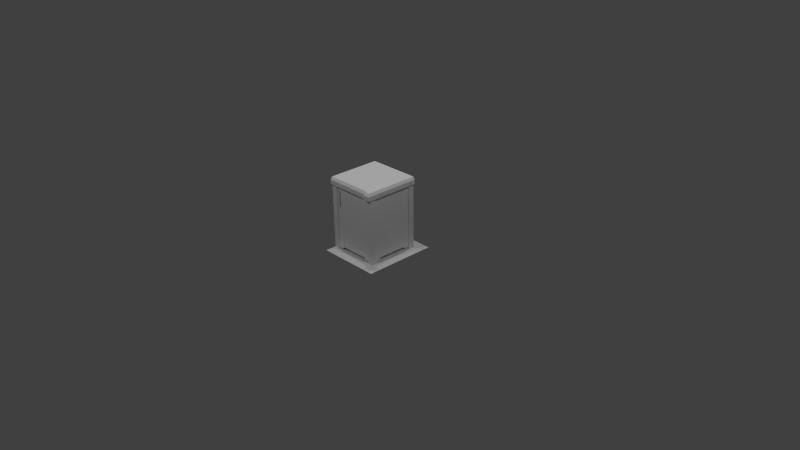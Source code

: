 # Source: encimeraEstrecha.blend  (saved by Blender 2.70.0; exported with 4.5.12 LTS)
import bpy
from mathutils import Matrix  # noqa: F401  (used for matrix-valued properties, if any)

bpy.ops.wm.read_factory_settings(use_empty=True)
scene = bpy.context.scene
scene.name = 'Scene'

# ---- collections
col_collection_1 = bpy.data.collections.new('Collection 1'); scene.collection.children.link(col_collection_1)

# ---- materials (node trees are filled in below, after node groups)
mat_diffuse_002 = bpy.data.materials.new('DIFFUSE.002')
mat_diffuse_002.alpha_threshold = 0.0
mat_diffuse_002.use_transparent_shadow = False
mat_diffuse_002.specular_color = (0.1, 0.1, 0.1)
mat_diffuse_002.roughness = 0.5
mat_diffuse_002.line_color = (0.0, 0.0, 0.0, 1.0)
mat_diffuse_001 = bpy.data.materials.new('DIFFUSE.001')
mat_diffuse_001.alpha_threshold = 0.0
mat_diffuse_001.use_transparent_shadow = False
mat_diffuse_001.specular_color = (0.1, 0.1, 0.1)
mat_diffuse_001.roughness = 0.5
mat_diffuse_001.line_color = (0.0, 0.0, 0.0, 1.0)
mat_diffuse = bpy.data.materials.new('DIFFUSE')
mat_diffuse.alpha_threshold = 0.0
mat_diffuse.use_transparent_shadow = False
mat_diffuse.specular_color = (0.1, 0.1, 0.1)
mat_diffuse.roughness = 0.5
mat_diffuse.line_color = (0.0, 0.0, 0.0, 1.0)

# ---- material node trees

# ---- world
world_world = bpy.data.worlds.new('World'); scene.world = world_world
world_world.color = (0.05088, 0.05088, 0.05088)
world_world.use_sun_shadow = False
world_world.sun_shadow_jitter_overblur = 0.0
world_world.cycles.sampling_method = 'NONE'
world_world.cycles.sample_map_resolution = 256
world_world.light_settings.ao_factor = 1.75

# ---- cameras
cam_camera = bpy.data.cameras.new('Camera')
cam_camera.clip_end = 100.0
cam_camera.lens = 35.0
cam_camera.sensor_width = 32.0
cam_camera.sensor_height = 18.0
cam_camera.ortho_scale = 7.314
cam_camera.dof.focus_distance = 0.0
cam_camera.dof.aperture_fstop = 128.0

# ---- lights
light_lamp_003 = bpy.data.lights.new('Lamp.003', 'POINT')
light_lamp_003.transmission_factor = 0.0
light_lamp_003.cutoff_distance = 30.0
light_lamp_003.energy = 100.0
light_lamp_003.shadow_buffer_clip_start = 1.001
light_lamp_003.shadow_soft_size = 0.1
light_lamp_003.shadow_maximum_resolution = 0.006
light_lamp_003.use_absolute_resolution = True
light_lamp_003.cycles.use_multiple_importance_sampling = False
light_lamp_002 = bpy.data.lights.new('Lamp.002', 'POINT')
light_lamp_002.transmission_factor = 0.0
light_lamp_002.cutoff_distance = 30.0
light_lamp_002.energy = 100.0
light_lamp_002.shadow_buffer_clip_start = 1.001
light_lamp_002.shadow_soft_size = 0.1
light_lamp_002.shadow_maximum_resolution = 0.006
light_lamp_002.use_absolute_resolution = True
light_lamp_002.cycles.use_multiple_importance_sampling = False
light_lamp_001 = bpy.data.lights.new('Lamp.001', 'POINT')
light_lamp_001.transmission_factor = 0.0
light_lamp_001.cutoff_distance = 30.0
light_lamp_001.energy = 100.0
light_lamp_001.shadow_buffer_clip_start = 1.001
light_lamp_001.shadow_soft_size = 0.1
light_lamp_001.shadow_maximum_resolution = 0.006
light_lamp_001.use_absolute_resolution = True
light_lamp_001.cycles.use_multiple_importance_sampling = False
light_lamp = bpy.data.lights.new('Lamp', 'POINT')
light_lamp.transmission_factor = 0.0
light_lamp.cutoff_distance = 30.0
light_lamp.energy = 100.0
light_lamp.shadow_buffer_clip_start = 1.001
light_lamp.shadow_soft_size = 0.1
light_lamp.shadow_maximum_resolution = 0.006
light_lamp.use_absolute_resolution = True
light_lamp.cycles.use_multiple_importance_sampling = False

# ---- meshes
me_s4studio_mesh_2 = bpy.data.meshes.new('s4studio_mesh_2')
me_s4studio_mesh_2.from_pydata([(-0.3757, 0.6262, 0.005871), (-0.3757, 0.501, 0.005871), (-0.501, 0.6262, 0.005871), (0.3699, 0.501, 0.005871), (0.2466, -0.2466, 0.005871), (0.3699, -0.2466, 0.005871), (0.3699, -0.3738, 0.005871), (0.2466, -0.3738, 0.005871), (0.2466, 0.501, 0.005871), (0.3699, 0.6262, 0.005871), (-0.3757, -0.2466, 0.005871), (-0.3757, -0.3738, 0.005871), (0.2466, 0.6262, 0.005871), (-0.501, 0.501, 0.005871), (-0.501, -0.3738, 0.005871), (-0.501, -0.2466, 0.005871)], [], [(3, 9, 12), (3, 12, 8), (3, 8, 4), (3, 4, 5), (6, 5, 4), (6, 4, 7), (11, 7, 4), (0, 8, 12), (0, 1, 8), (10, 8, 1), (10, 4, 8), (11, 4, 10), (11, 10, 15), (11, 15, 14), (1, 0, 2), (1, 2, 13), (1, 13, 15), (1, 15, 10)])
me_s4studio_mesh_2.polygons.foreach_set('use_smooth', [True] * 18)
_uv = me_s4studio_mesh_2.uv_layers.new(name='uv_0')
_uv.uv.foreach_set('vector', [0.5709, 0.9312, 0.5709, 0.9728, 0.5364, 0.9728, 0.5709, 0.9312, 0.5364, 0.9728, 0.5364, 0.9312, 0.5709, 0.9312, 0.5364, 0.9312, 0.5364, 0.8638, 0.5709, 0.9312, 0.5364, 0.8638, 0.5709, 0.8638, 0.5709, 0.8138, 0.5709, 0.8638, 0.5364, 0.8638, 0.5709, 0.8138, 0.5364, 0.8638, 0.5364, 0.8138, 0.4891, 0.8138, 0.5364, 0.8138, 0.5364, 0.8638, 0.4891, 0.9728, 0.5364, 0.9312, 0.5364, 0.9728, 0.4891, 0.9728, 0.4891, 0.9312, 0.5364, 0.9312, 0.4891, 0.8638, 0.5364, 0.9312, 0.4891, 0.9312, 0.4891, 0.8638, 0.5364, 0.8638, 0.5364, 0.9312, 0.4891, 0.8138, 0.5364, 0.8638, 0.4891, 0.8638, 0.4891, 0.8138, 0.4891, 0.8638, 0.4851, 0.8638, 0.4891, 0.8138, 0.4851, 0.8638, 0.4851, 0.8138, 0.4891, 0.9312, 0.4891, 0.9728, 0.4851, 0.9728, 0.4891, 0.9312, 0.4851, 0.9728, 0.4851, 0.9312, 0.4891, 0.9312, 0.4851, 0.9312, 0.4851, 0.8638, 0.4891, 0.9312, 0.4851, 0.8638, 0.4891, 0.8638])
me_s4studio_mesh_2.materials.append(mat_diffuse_002)
me_s4studio_mesh_2.use_remesh_preserve_volume = False
me_s4studio_mesh_2.use_remesh_preserve_attributes = False
me_s4studio_mesh_2.use_mirror_vertex_groups = False
me_s4studio_mesh_2.update()
me_s4studio_mesh_1 = bpy.data.meshes.new('s4studio_mesh_1')
me_s4studio_mesh_1.from_pydata([(0.2218, 0.5, 1.0), (0.2218, -0.2457, 1.0), (0.1512, -0.2696, 0.9644), (0.2457, 0.5, 0.9644), (0.2457, 0.5, 0.9644), (0.2218, -0.2457, 1.0), (0.1661, -0.2457, 1.0), (0.2457, 0.5, 0.9045), (0.2457, -0.2696, 0.9644), (0.2218, 0.5, 1.0), (0.2457, -0.2696, 0.9644), (0.2457, -0.2696, 0.9045), (0.1323, -0.2457, 0.9644), (0.1661, -0.2457, 1.0), (0.1473, -0.2218, 1.0), (0.1512, -0.2696, 0.9644), (0.1323, -0.2457, 0.9045), (0.1512, -0.2696, 0.9045), (0.1323, -0.2457, 0.9045), (0.1411, -0.222, 0.9045), (0.1512, -0.2696, 0.9045), (0.1323, -0.2457, 0.9644), (0.1323, -0.2457, 0.9045), (0.1323, -0.2457, 0.9045), (0.1323, -0.2457, 0.9644), (-0.5, -0.2457, 0.9644), (0.1473, -0.2218, 1.0), (-0.5, -0.2457, 0.9045), (-0.5, -0.2218, 1.0), (0.1323, -0.2457, 0.9644), (-0.5, -0.2218, 1.0), (0.1473, -0.2218, 1.0), (0.1512, -0.2696, 0.9045), (-0.5, 0.5, 1.0), (0.222, -0.222, 0.9045), (0.1411, -0.2022, 0.9045), (0.2457, -0.2696, 0.9045), (0.2457, 0.5, 0.9045), (0.222, -0.222, 0.9045), (0.2022, -0.1411, 0.9045), (0.1411, -0.222, 0.9045), (-0.5, -0.222, 0.9045), (-0.5, -0.2457, 0.9045), (-0.419, -0.2022, 0.9045), (-0.419, -0.222, 0.9045), (0.1512, -0.2696, 0.9644), (0.2457, -0.2696, 0.9045), (0.2457, -0.2696, 0.9644), (-0.5, -0.2457, 0.9644), (0.2218, 0.5, 1.0), (0.2457, 0.5, 0.9644), (0.222, 0.5, 0.9045), (0.1512, -0.2696, 0.9045), (-0.5, -0.2457, 0.9644), (-0.5, 0.5, 1.0), (-0.5, -0.2457, 0.9045), (-0.5, 0.5, 0.9045), (-0.5, -0.222, 0.9045), (0.1661, -0.2457, 1.0), (-0.5, -0.2218, 1.0), (0.1512, -0.2696, 0.9644), (0.2457, -0.2696, 0.9644), (-0.5, 0.5, 1.0), (0.2218, -0.2457, 1.0), (-0.5, 0.5, 0.9045), (0.2457, 0.5, 0.9045), (0.2022, 0.419, 0.9045), (0.222, 0.5, 0.9045), (0.222, 0.419, 0.9045), (0.2457, -0.2696, 0.9045), (0.222, -0.1411, 0.9045)], [], [(19, 20, 23), (6, 5, 31), (5, 33, 31), (33, 28, 31), (33, 5, 9), (11, 7, 4), (11, 4, 8), (1, 10, 3), (1, 3, 0), (12, 2, 13), (12, 13, 14), (16, 17, 15), (16, 15, 21), (27, 22, 24), (27, 24, 25), (29, 26, 30), (29, 30, 48), (40, 34, 36), (40, 36, 32), (43, 35, 40), (43, 40, 44), (44, 40, 18), (44, 18, 42), (42, 41, 44), (46, 47, 45), (46, 45, 52), (57, 55, 53), (57, 53, 59), (59, 56, 57), (59, 54, 56), (63, 58, 60), (63, 60, 61), (62, 51, 64), (62, 49, 51), (50, 51, 49), (50, 37, 51), (68, 67, 65), (70, 68, 65), (39, 68, 70), (39, 66, 68), (70, 65, 69), (69, 38, 70)])
me_s4studio_mesh_1.polygons.foreach_set('use_smooth', [True] * 42)
_uv = me_s4studio_mesh_1.uv_layers.new(name='uv_0')
_uv.uv.foreach_set('vector', [0.8701, 0.9109, 0.8742, 0.9236, 0.8679, 0.9236, 0.9353, 0.03822, 0.9485, 0.03822, 0.9305, 0.05017, 0.9485, 0.03822, 0.7689, 0.4087, 0.9305, 0.05017, 0.7689, 0.4087, 0.7689, 0.05017, 0.9305, 0.05017, 0.7689, 0.4087, 0.9485, 0.03822, 0.9485, 0.4087, 0.9748, 0.0263, 0.9748, 0.4087, 0.9601, 0.4087, 0.9748, 0.0263, 0.9601, 0.4087, 0.9601, 0.0263, 0.9485, 0.03822, 0.9601, 0.0263, 0.9601, 0.4087, 0.9485, 0.03822, 0.9601, 0.4087, 0.9485, 0.4087, 0.8679, 0.9532, 0.8742, 0.9532, 0.8781, 0.9738, 0.8679, 0.9532, 0.8781, 0.9738, 0.8716, 0.9738, 0.8679, 0.9236, 0.8742, 0.9236, 0.8742, 0.9532, 0.8679, 0.9236, 0.8742, 0.9532, 0.8679, 0.9532, 0.7084, 0.9236, 0.8679, 0.9236, 0.8679, 0.9532, 0.7084, 0.9236, 0.8679, 0.9532, 0.7084, 0.9532, 0.8679, 0.9532, 0.8716, 0.9738, 0.7084, 0.9738, 0.8679, 0.9532, 0.7084, 0.9738, 0.7084, 0.9532, 0.8701, 0.9109, 0.8921, 0.9109, 0.9061, 0.9236, 0.8701, 0.9109, 0.9061, 0.9236, 0.8742, 0.9236, 0.7289, 0.9009, 0.8701, 0.9009, 0.8701, 0.9109, 0.7289, 0.9009, 0.8701, 0.9109, 0.7289, 0.9109, 0.7289, 0.9109, 0.8701, 0.9109, 0.8679, 0.9236, 0.7289, 0.9109, 0.8679, 0.9236, 0.7084, 0.9236, 0.7084, 0.9236, 0.7084, 0.9109, 0.7289, 0.9109, 0.9061, 0.9236, 0.9064, 0.9532, 0.8742, 0.9532, 0.9061, 0.9236, 0.8742, 0.9532, 0.8742, 0.9236, 0.01424, 0.1131, 0.01424, 0.1012, 0.02922, 0.1012, 0.01424, 0.1131, 0.02922, 0.1012, 0.03813, 0.1131, 0.03813, 0.1131, 0.01424, 0.4512, 0.01424, 0.1131, 0.03813, 0.1131, 0.03813, 0.4512, 0.01424, 0.4512, 0.9001, 0.9738, 0.8781, 0.9738, 0.8742, 0.9532, 0.9001, 0.9738, 0.8742, 0.9532, 0.9064, 0.9532, 0.7689, 0.4087, 0.9486, 0.4585, 0.7689, 0.4585, 0.7689, 0.4087, 0.9485, 0.4087, 0.9486, 0.4585, 0.9552, 0.4285, 0.9486, 0.4585, 0.9485, 0.4087, 0.9552, 0.4285, 0.9552, 0.4585, 0.9486, 0.4585, 0.9812, 0.3703, 0.9812, 0.4087, 0.9748, 0.4087, 0.9812, 0.09053, 0.9812, 0.3703, 0.9748, 0.4087, 0.9862, 0.09053, 0.9812, 0.3703, 0.9812, 0.09053, 0.9862, 0.09053, 0.9862, 0.3703, 0.9812, 0.3703, 0.9812, 0.09053, 0.9748, 0.4087, 0.9748, 0.0263, 0.9748, 0.0263, 0.9812, 0.05008, 0.9812, 0.09053])
me_s4studio_mesh_1.materials.append(mat_diffuse_001)
me_s4studio_mesh_1.use_remesh_preserve_volume = False
me_s4studio_mesh_1.use_remesh_preserve_attributes = False
me_s4studio_mesh_1.use_mirror_vertex_groups = False
me_s4studio_mesh_1.update()
me_s4studio_mesh_0 = bpy.data.meshes.new('s4studio_mesh_0')
me_s4studio_mesh_0.from_pydata([(0.2022, 0.3595, 0.02139), (0.2022, 0.419, 0.9045), (0.2022, 0.3385, 0.05197), (0.2022, 0.419, 0.02139), (0.2022, -0.1411, 0.9045), (-0.5, -0.06055, 0.05197), (-0.3385, -0.06055, 0.05197), (-0.5, 0.3385, 0.05197), (-0.3385, -0.2114, 0.05197), (-0.3595, -0.2114, 0.02139), (-0.5, -0.08151, 0.02139), (-0.3595, -0.08151, 0.02139), (-0.5, -0.06055, 0.05197), (-0.3385, -0.06055, 0.05197), (-0.5, -0.1411, 0.02139), (-0.3595, -0.08151, 0.02139), (-0.5, -0.08151, 0.02139), (-0.3595, -0.2114, 0.02139), (-0.419, -0.1411, 0.02139), (-0.3595, -0.08151, 0.02139), (-0.419, -0.2114, 0.02139), (-0.419, -0.2114, 0.02139), (-0.419, -0.1411, -6.166e-09), (-0.419, -0.1411, 0.02139), (-0.419, -0.222, -9.704e-09), (-0.5, -0.1411, -6.166e-09), (-0.419, -0.1411, 0.02139), (-0.419, -0.1411, -6.166e-09), (-0.5, -0.1411, 0.02139), (-0.5, -0.222, -9.704e-09), (-0.419, -0.1411, -6.166e-09), (-0.419, -0.222, -9.704e-09), (-0.5, -0.1411, -6.166e-09), (-0.3385, 0.5, 0.05197), (-0.3385, 0.3385, 0.05197), (0.06055, 0.5, 0.05197), (0.06055, -0.2114, 0.05197), (-0.3385, -0.2114, 0.05197), (0.1411, -0.2114, 0.02139), (-0.3385, -0.06055, 0.05197), (0.1411, -0.222, -9.704e-09), (-0.5, 0.5, 2.186e-08), (-0.5, -0.08151, 0.02139), (-0.5, 0.419, 1.832e-08), (-0.5, 0.3595, 0.02139), (-0.5, 0.5, 0.9045), (-0.5, 0.3385, 0.05197), (-0.5, 0.419, 0.02139), (-0.5, -0.222, 0.9045), (-0.5, -0.1411, -6.166e-09), (-0.5, -0.1411, 0.02139), (-0.5, -0.06055, 0.05197), (-0.5, -0.222, -9.704e-09), (-0.3595, 0.5, 0.02139), (0.1411, 0.5, 2.186e-08), (-0.3385, 0.5, 0.05197), (-0.419, 0.5, 2.186e-08), (-0.5, 0.5, 0.9045), (-0.5, 0.5, 2.186e-08), (-0.419, 0.5, 0.02139), (-0.3736, -0.2003, 0.6855), (-0.3792, -0.2237, 0.68), (-0.3736, -0.2237, 0.6855), (0.06055, 0.5, 0.05197), (0.1411, 0.5, 0.02139), (0.222, 0.5, 2.186e-08), (0.08151, 0.5, 0.02139), (0.222, 0.5, 0.9045), (0.08151, -0.2114, 0.02139), (-0.419, -0.2114, 0.02139), (0.1411, -0.2114, 0.02139), (-0.3595, -0.2114, 0.02139), (0.06055, -0.2114, 0.05197), (0.1411, -0.2114, 0.1048), (-0.419, -0.2114, 0.02139), (-0.3792, -0.2397, 0.8535), (-0.3847, -0.2237, 0.6855), (-0.3902, -0.2286, 0.8535), (-0.3792, -0.2237, 0.68), (-0.3385, -0.2114, 0.05197), (-0.419, -0.222, -9.704e-09), (-0.419, -0.2114, 0.1048), (-0.419, -0.2114, 0.1048), (0.1411, -0.2114, 0.1048), (0.1411, -0.2022, 0.114), (0.1411, -0.2114, 0.1048), (-0.419, -0.2022, 0.114), (0.1411, -0.222, 0.9045), (0.1411, -0.2022, 0.9045), (-0.419, -0.2114, 0.1048), (0.1411, -0.2022, 0.114), (-0.419, -0.2022, 0.114), (0.1411, -0.222, -9.704e-09), (-0.419, -0.222, 0.9045), (-0.419, -0.2022, 0.9045), (0.222, -0.222, 0.9045), (0.1411, -0.222, 0.9045), (0.222, -0.222, -9.704e-09), (0.1411, -0.2022, 0.9045), (-0.419, -0.2022, 0.114), (0.1411, -0.2022, 0.114), (-0.419, -0.2022, 0.9045), (-0.5, -0.222, -9.704e-09), (-0.419, -0.222, 0.9045), (-0.5, -0.222, 0.9045), (-0.419, -0.222, -9.704e-09), (-0.3595, 0.3595, 0.02139), (-0.3385, 0.5, 0.05197), (-0.3385, 0.3385, 0.05197), (-0.3595, 0.5, 0.02139), (-0.5, 0.3385, 0.05197), (-0.3595, 0.3595, 0.02139), (-0.3385, 0.3385, 0.05197), (-0.5, 0.3595, 0.02139), (-0.5, 0.419, 0.02139), (-0.3595, 0.3595, 0.02139), (-0.5, 0.3595, 0.02139), (-0.419, 0.419, 0.02139), (-0.3595, 0.5, 0.02139), (-0.419, 0.419, 1.832e-08), (-0.419, 0.5, 0.02139), (-0.419, 0.5, 0.02139), (-0.419, 0.419, 0.02139), (-0.419, 0.5, 2.186e-08), (-0.419, 0.419, 0.02139), (-0.5, 0.419, 1.832e-08), (-0.419, 0.419, 1.832e-08), (-0.5, 0.419, 0.02139), (-0.419, 0.419, 1.832e-08), (-0.5, 0.5, 2.186e-08), (-0.419, 0.5, 2.186e-08), (-0.5, 0.419, 1.832e-08), (0.08151, 0.3595, 0.02139), (0.2022, 0.3385, 0.05197), (0.06055, 0.3385, 0.05197), (0.2022, 0.3595, 0.02139), (0.06055, 0.5, 0.05197), (0.08151, 0.3595, 0.02139), (0.06055, 0.3385, 0.05197), (0.08151, 0.5, 0.02139), (0.1411, 0.5, 0.02139), (0.08151, 0.3595, 0.02139), (0.08151, 0.5, 0.02139), (0.1411, 0.419, 0.02139), (0.2022, 0.3595, 0.02139), (0.1411, 0.419, 1.832e-08), (0.2022, 0.419, 0.02139), (0.2022, 0.419, 0.02139), (0.1411, 0.419, 0.02139), (0.222, 0.419, 1.832e-08), (0.1411, 0.419, 0.02139), (0.1411, 0.5, 2.186e-08), (0.1411, 0.419, 1.832e-08), (0.1411, 0.5, 0.02139), (0.1411, 0.419, 1.832e-08), (0.222, 0.5, 2.186e-08), (0.222, 0.419, 1.832e-08), (0.1411, 0.5, 2.186e-08), (0.2022, -0.06055, 0.05197), (0.08151, -0.08151, 0.02139), (0.06055, -0.06055, 0.05197), (0.2022, -0.08151, 0.02139), (0.06055, -0.2114, 0.05197), (0.08151, -0.08151, 0.02139), (0.08151, -0.2114, 0.02139), (0.06055, -0.06055, 0.05197), (0.08151, -0.2114, 0.02139), (0.08151, -0.08151, 0.02139), (0.1411, -0.2114, 0.02139), (0.2022, -0.1411, 0.02139), (0.222, -0.1411, -6.166e-09), (0.1411, -0.1411, -6.166e-09), (0.1411, -0.1411, -6.166e-09), (-0.3736, -0.2003, 0.7909), (-0.3792, -0.2003, 0.7965), (-0.3736, -0.2237, 0.7909), (-0.3736, -0.2237, 0.7909), (0.2022, -0.08151, 0.02139), (0.2022, -0.1411, 0.02139), (0.1411, -0.1411, 0.02139), (0.1411, -0.1411, 0.02139), (0.1411, -0.2114, 0.02139), (0.222, -0.222, -9.704e-09), (0.1411, -0.1411, -6.166e-09), (0.1411, -0.222, -9.704e-09), (0.06055, 0.3385, 0.05197), (0.1411, -0.222, -9.704e-09), (0.1411, -0.1411, 0.02139), (0.222, -0.1411, -6.166e-09), (0.06055, -0.06055, 0.05197), (0.2022, 0.3385, 0.05197), (0.2022, -0.1411, 0.9045), (0.222, 0.5, 0.9045), (0.222, 0.419, 0.9045), (0.222, -0.1411, 0.9045), (0.2022, -0.1411, 0.02139), (0.222, 0.419, 1.832e-08), (0.222, -0.1411, -6.166e-09), (0.222, 0.419, 0.9045), (0.2022, -0.06055, 0.05197), (0.222, 0.419, 1.832e-08), (0.2022, 0.419, 0.02139), (0.2022, 0.419, 0.9045), (0.2022, -0.08151, 0.02139), (0.2022, -0.1411, 0.02139), (0.222, 0.5, 2.186e-08), (0.222, -0.222, 0.9045), (0.222, -0.222, -9.704e-09), (0.222, -0.1411, 0.9045), (-0.3847, -0.2003, 0.7909), (-0.3847, -0.2237, 0.7909), (0.222, -0.1411, -6.166e-09), (0.2022, -0.06055, 0.05197), (-0.3792, -0.2003, 0.7854), (-0.3792, -0.2237, 0.7854), (-0.3792, -0.2237, 0.7854), (-0.3792, -0.2237, 0.7965), (-0.3847, -0.2003, 0.6855), (-0.3736, -0.2003, 0.6855), (-0.3792, -0.2003, 0.68), (-0.3792, -0.2237, 0.691), (-0.3902, -0.2286, 0.6442), (-0.3792, -0.2397, 0.6442), (-0.3736, -0.2003, 0.7909), (-0.3792, -0.2003, 0.7965), (-0.3847, -0.2003, 0.7909), (-0.3792, -0.2003, 0.7854), (-0.3792, -0.2237, 0.7965), (-0.3902, -0.2286, 0.8535), (-0.3792, -0.2175, 0.8535), (-0.3847, -0.2237, 0.7909), (-0.3902, -0.2286, 0.6442), (-0.3681, -0.2286, 0.8535), (-0.3792, -0.2397, 0.8535), (-0.3792, -0.2175, 0.6442), (-0.3681, -0.2286, 0.6442), (-0.3681, -0.2286, 0.6442), (-0.3792, -0.2397, 0.6442), (-0.3792, -0.2397, 0.6442), (-0.3792, -0.2175, 0.6442), (-0.3902, -0.2286, 0.6442), (-0.3681, -0.2286, 0.6442), (-0.3681, -0.2286, 0.8535), (-0.3792, -0.2175, 0.8535), (-0.3792, -0.2175, 0.6442), (-0.3681, -0.2286, 0.8535), (-0.3792, -0.2397, 0.8535), (-0.3902, -0.2286, 0.8535), (-0.3792, -0.2175, 0.8535), (-0.3736, -0.2237, 0.6855), (-0.3792, -0.2003, 0.691), (-0.3792, -0.2003, 0.68), (-0.3792, -0.2237, 0.691), (-0.3792, -0.2003, 0.691), (-0.3847, -0.2237, 0.6855), (-0.3847, -0.2003, 0.6855)], [], [(2, 0, 3), (2, 3, 1), (2, 1, 4), (2, 4, 212), (4, 204, 212), (204, 203, 212), (5, 7, 34), (5, 34, 39), (39, 34, 185), (39, 185, 189), (39, 189, 36), (39, 36, 37), (33, 185, 34), (33, 35, 185), (189, 185, 190), (189, 190, 199), (11, 6, 8), (11, 8, 9), (15, 10, 12), (15, 12, 13), (18, 14, 16), (18, 16, 19), (18, 19, 17), (18, 17, 20), (22, 23, 21), (22, 21, 24), (26, 27, 25), (26, 25, 28), (30, 31, 29), (30, 29, 32), (85, 38, 40), (85, 40, 87), (90, 85, 87), (90, 87, 88), (47, 41, 43), (45, 41, 47), (44, 45, 47), (46, 45, 44), (48, 45, 46), (48, 46, 51), (48, 51, 42), (48, 42, 50), (48, 50, 52), (50, 49, 52), (54, 64, 65), (65, 64, 67), (66, 67, 64), (67, 66, 63), (57, 67, 63), (57, 63, 55), (55, 53, 57), (57, 53, 59), (57, 59, 58), (58, 59, 56), (70, 72, 68), (70, 73, 72), (79, 72, 73), (79, 73, 82), (79, 82, 69), (79, 69, 71), (80, 74, 89), (93, 80, 89), (93, 89, 91), (93, 91, 94), (86, 81, 83), (86, 83, 84), (95, 96, 92), (95, 92, 97), (99, 100, 98), (99, 98, 101), (103, 104, 102), (103, 102, 105), (107, 108, 106), (107, 106, 109), (111, 112, 110), (111, 110, 113), (117, 116, 114), (117, 115, 116), (118, 115, 117), (118, 117, 120), (121, 122, 119), (121, 119, 123), (125, 126, 124), (125, 124, 127), (129, 130, 128), (129, 128, 131), (133, 134, 132), (133, 132, 135), (137, 138, 136), (137, 136, 139), (143, 142, 140), (143, 141, 142), (144, 141, 143), (144, 143, 146), (147, 148, 145), (147, 145, 149), (151, 152, 150), (151, 150, 153), (155, 156, 154), (155, 154, 157), (159, 160, 158), (159, 158, 161), (163, 164, 162), (163, 162, 165), (180, 168, 166), (180, 166, 167), (180, 167, 177), (180, 177, 178), (171, 179, 169), (171, 169, 170), (172, 186, 181), (172, 181, 187), (183, 188, 182), (183, 182, 184), (201, 196, 198), (201, 198, 202), (194, 197, 195), (194, 195, 191), (192, 193, 200), (192, 200, 205), (208, 206, 207), (208, 207, 211), (210, 209, 213), (210, 213, 214), (175, 173, 174), (175, 174, 216), (223, 176, 215), (223, 215, 226), (227, 224, 225), (227, 225, 230), (231, 228, 229), (231, 229, 234), (235, 232, 233), (235, 233, 237), (236, 238, 240), (236, 240, 239), (242, 241, 244), (242, 244, 243), (246, 245, 248), (246, 248, 247), (222, 75, 77), (222, 77, 221), (76, 217, 219), (76, 219, 78), (249, 218, 250), (249, 250, 220), (60, 62, 61), (60, 61, 251), (252, 253, 255), (252, 255, 254)])
me_s4studio_mesh_0.polygons.foreach_set('use_smooth', [True] * 150)
_uv = me_s4studio_mesh_0.uv_layers.new(name='uv_0')
_uv.uv.foreach_set('vector', [0.891, 0.5413, 0.8963, 0.5261, 0.9112, 0.5261, 0.891, 0.5413, 0.9112, 0.5261, 0.9112, 0.9676, 0.891, 0.5413, 0.9112, 0.9676, 0.7712, 0.9676, 0.891, 0.5413, 0.7712, 0.9676, 0.7913, 0.5413, 0.7712, 0.9676, 0.7712, 0.5261, 0.7913, 0.5413, 0.7712, 0.5261, 0.7861, 0.5261, 0.7913, 0.5413, 0.9549, 0.803, 0.9549, 0.77, 0.9625, 0.77, 0.9549, 0.803, 0.9625, 0.77, 0.9625, 0.803, 0.9625, 0.803, 0.9625, 0.77, 0.979, 0.77, 0.9625, 0.803, 0.979, 0.77, 0.979, 0.803, 0.9625, 0.803, 0.979, 0.803, 0.979, 0.8171, 0.9625, 0.803, 0.979, 0.8171, 0.9625, 0.8171, 0.9625, 0.7559, 0.979, 0.77, 0.9625, 0.77, 0.9625, 0.7559, 0.979, 0.7559, 0.979, 0.77, 0.979, 0.803, 0.979, 0.77, 0.9856, 0.77, 0.979, 0.803, 0.9856, 0.77, 0.9856, 0.803, 0.881, 0.4197, 0.8777, 0.413, 0.8777, 0.4611, 0.881, 0.4197, 0.8777, 0.4611, 0.881, 0.4611, 0.881, 0.4197, 0.9032, 0.4197, 0.9032, 0.413, 0.881, 0.4197, 0.9032, 0.413, 0.8777, 0.413, 0.8904, 0.4387, 0.9032, 0.4387, 0.9032, 0.4197, 0.8904, 0.4387, 0.9032, 0.4197, 0.881, 0.4197, 0.8904, 0.4387, 0.881, 0.4197, 0.881, 0.4611, 0.8904, 0.4387, 0.881, 0.4611, 0.8904, 0.4611, 0.929, 0.4281, 0.9257, 0.4281, 0.9257, 0.4501, 0.929, 0.4281, 0.9257, 0.4501, 0.929, 0.4534, 0.929, 0.4215, 0.929, 0.4281, 0.9417, 0.4281, 0.929, 0.4215, 0.9417, 0.4281, 0.9417, 0.4215, 0.929, 0.4281, 0.929, 0.4534, 0.9417, 0.4534, 0.929, 0.4281, 0.9417, 0.4534, 0.9417, 0.4281, 0.7231, 0.5678, 0.7231, 0.5261, 0.7257, 0.5154, 0.7231, 0.5678, 0.7257, 0.5154, 0.7257, 0.9676, 0.7208, 0.5724, 0.7231, 0.5678, 0.7257, 0.9676, 0.7208, 0.5724, 0.7257, 0.9676, 0.7208, 0.9676, 0.0325, 0.04194, 0.01227, 0.03124, 0.0325, 0.03124, 0.01227, 0.4835, 0.01227, 0.03124, 0.0325, 0.04194, 0.04739, 0.04194, 0.01227, 0.4835, 0.0325, 0.04194, 0.05263, 0.05722, 0.01227, 0.4835, 0.04739, 0.04194, 0.1928, 0.4835, 0.01227, 0.4835, 0.05263, 0.05722, 0.1928, 0.4835, 0.05263, 0.05722, 0.1524, 0.05722, 0.1928, 0.4835, 0.1524, 0.05722, 0.1576, 0.04194, 0.1928, 0.4835, 0.1576, 0.04194, 0.1725, 0.04194, 0.1928, 0.4835, 0.1725, 0.04194, 0.1928, 0.03124, 0.1725, 0.04194, 0.1725, 0.03124, 0.1928, 0.03124, 0.463, 0.03124, 0.463, 0.04194, 0.4428, 0.03124, 0.4428, 0.03124, 0.463, 0.04194, 0.4428, 0.4835, 0.4779, 0.04194, 0.4428, 0.4835, 0.463, 0.04194, 0.4428, 0.4835, 0.4779, 0.04194, 0.4831, 0.05722, 0.6233, 0.4835, 0.4428, 0.4835, 0.4831, 0.05722, 0.6233, 0.4835, 0.4831, 0.05722, 0.5829, 0.05722, 0.5829, 0.05722, 0.5881, 0.04194, 0.6233, 0.4835, 0.6233, 0.4835, 0.5881, 0.04194, 0.603, 0.04194, 0.6233, 0.4835, 0.603, 0.04194, 0.6233, 0.03124, 0.6233, 0.03124, 0.603, 0.04194, 0.603, 0.03124, 0.7208, 0.5241, 0.7006, 0.5394, 0.7059, 0.5241, 0.7208, 0.5241, 0.7208, 0.5658, 0.7006, 0.5394, 0.6009, 0.5394, 0.7006, 0.5394, 0.7208, 0.5658, 0.6009, 0.5394, 0.7208, 0.5658, 0.5807, 0.5659, 0.6009, 0.5394, 0.5807, 0.5659, 0.5807, 0.5241, 0.6009, 0.5394, 0.5807, 0.5241, 0.5956, 0.5241, 0.5758, 0.5154, 0.5784, 0.5261, 0.5784, 0.5678, 0.5758, 0.9676, 0.5758, 0.5154, 0.5784, 0.5678, 0.5758, 0.9676, 0.5784, 0.5678, 0.5807, 0.5724, 0.5758, 0.9676, 0.5807, 0.5724, 0.5808, 0.9676, 0.5807, 0.5724, 0.5807, 0.5659, 0.7208, 0.5658, 0.5807, 0.5724, 0.7208, 0.5658, 0.7208, 0.5724, 0.746, 0.9676, 0.7257, 0.9676, 0.7257, 0.5154, 0.746, 0.9676, 0.7257, 0.5154, 0.746, 0.5154, 0.5807, 0.5724, 0.7208, 0.5724, 0.7208, 0.9676, 0.5807, 0.5724, 0.7208, 0.9676, 0.5808, 0.9676, 0.5758, 0.9676, 0.5555, 0.9676, 0.5555, 0.5154, 0.5758, 0.9676, 0.5555, 0.5154, 0.5758, 0.5154, 0.8777, 0.4611, 0.8777, 0.413, 0.881, 0.4197, 0.8777, 0.4611, 0.881, 0.4197, 0.881, 0.4611, 0.881, 0.4197, 0.8777, 0.413, 0.9032, 0.413, 0.881, 0.4197, 0.9032, 0.413, 0.9032, 0.4197, 0.8904, 0.4387, 0.9032, 0.4197, 0.9032, 0.4387, 0.8904, 0.4387, 0.881, 0.4197, 0.9032, 0.4197, 0.881, 0.4611, 0.881, 0.4197, 0.8904, 0.4387, 0.881, 0.4611, 0.8904, 0.4387, 0.8904, 0.4611, 0.9777, 0.4569, 0.9651, 0.4569, 0.9651, 0.4503, 0.9777, 0.4569, 0.9651, 0.4503, 0.9777, 0.4503, 0.9651, 0.425, 0.9651, 0.4503, 0.9617, 0.4503, 0.9651, 0.425, 0.9617, 0.4503, 0.9617, 0.425, 0.9777, 0.425, 0.9777, 0.4503, 0.9651, 0.4503, 0.9777, 0.425, 0.9651, 0.4503, 0.9651, 0.425, 0.9002, 0.413, 0.8776, 0.413, 0.8809, 0.4197, 0.9002, 0.413, 0.8809, 0.4197, 0.9002, 0.4197, 0.8809, 0.4197, 0.8776, 0.413, 0.8776, 0.4611, 0.8809, 0.4197, 0.8776, 0.4611, 0.8809, 0.4611, 0.8904, 0.4387, 0.8809, 0.4611, 0.8904, 0.4611, 0.8904, 0.4387, 0.8809, 0.4197, 0.8809, 0.4611, 0.9002, 0.4197, 0.8809, 0.4197, 0.8904, 0.4387, 0.9002, 0.4197, 0.8904, 0.4387, 0.9002, 0.4387, 0.9257, 0.4501, 0.9257, 0.4281, 0.929, 0.4281, 0.9257, 0.4501, 0.929, 0.4281, 0.929, 0.4534, 0.9417, 0.4281, 0.929, 0.4281, 0.929, 0.4215, 0.9417, 0.4281, 0.929, 0.4215, 0.9417, 0.4215, 0.9417, 0.4534, 0.929, 0.4534, 0.929, 0.4281, 0.9417, 0.4534, 0.929, 0.4281, 0.9417, 0.4281, 0.8809, 0.4197, 0.8776, 0.413, 0.9002, 0.413, 0.8809, 0.4197, 0.9002, 0.413, 0.9002, 0.4197, 0.8809, 0.4197, 0.8809, 0.4611, 0.8776, 0.4611, 0.8809, 0.4197, 0.8776, 0.4611, 0.8776, 0.413, 0.8904, 0.4387, 0.8904, 0.4611, 0.8809, 0.4611, 0.8904, 0.4387, 0.8809, 0.4611, 0.8809, 0.4197, 0.8904, 0.4387, 0.8809, 0.4197, 0.9002, 0.4197, 0.8904, 0.4387, 0.9002, 0.4197, 0.9002, 0.4387, 0.929, 0.4281, 0.9257, 0.4281, 0.9257, 0.4501, 0.929, 0.4281, 0.9257, 0.4501, 0.929, 0.4534, 0.929, 0.4281, 0.9417, 0.4281, 0.9417, 0.4215, 0.929, 0.4281, 0.9417, 0.4215, 0.929, 0.4215, 0.929, 0.4281, 0.929, 0.4534, 0.9417, 0.4534, 0.929, 0.4281, 0.9417, 0.4534, 0.9417, 0.4281, 0.9112, 0.5261, 0.9161, 0.5153, 0.9162, 0.9676, 0.9112, 0.5261, 0.9162, 0.9676, 0.9112, 0.9676, 0.7662, 0.9676, 0.7662, 0.5154, 0.7712, 0.5261, 0.7662, 0.9676, 0.7712, 0.5261, 0.7712, 0.9676, 0.9364, 0.9676, 0.9162, 0.9676, 0.9161, 0.5153, 0.9364, 0.9676, 0.9161, 0.5153, 0.9364, 0.5153, 0.7662, 0.9676, 0.746, 0.9676, 0.746, 0.5154, 0.7662, 0.9676, 0.746, 0.5154, 0.7662, 0.5154, 0.9627, 0.212, 0.9627, 0.2238, 0.9608, 0.2238, 0.9627, 0.212, 0.9608, 0.2238, 0.9608, 0.212, 0.9666, 0.212, 0.9666, 0.2238, 0.9647, 0.2238, 0.9666, 0.212, 0.9647, 0.2238, 0.9647, 0.212, 0.9666, 0.2238, 0.9666, 0.212, 0.9686, 0.212, 0.9666, 0.2238, 0.9686, 0.212, 0.9686, 0.2238, 0.9647, 0.212, 0.9647, 0.2238, 0.9627, 0.2238, 0.9647, 0.212, 0.9627, 0.2238, 0.9627, 0.212, 0.9119, 0.2249, 0.9119, 0.3468, 0.9085, 0.3468, 0.9119, 0.2249, 0.9085, 0.3468, 0.9085, 0.2249, 0.9186, 0.2249, 0.9186, 0.3468, 0.9152, 0.3468, 0.9186, 0.2249, 0.9152, 0.3468, 0.9152, 0.2249, 0.9152, 0.2181, 0.9152, 0.2249, 0.9119, 0.2249, 0.9152, 0.2181, 0.9119, 0.2249, 0.9119, 0.2181, 0.9186, 0.3468, 0.9186, 0.2249, 0.922, 0.2249, 0.9186, 0.3468, 0.922, 0.2249, 0.922, 0.3468, 0.9152, 0.3468, 0.9152, 0.3535, 0.9119, 0.3535, 0.9152, 0.3468, 0.9119, 0.3535, 0.9119, 0.3468, 0.9152, 0.2249, 0.9152, 0.3468, 0.9119, 0.3468, 0.9152, 0.2249, 0.9119, 0.3468, 0.9119, 0.2249, 0.9627, 0.212, 0.9627, 0.2238, 0.9608, 0.2238, 0.9627, 0.212, 0.9608, 0.2238, 0.9608, 0.212, 0.9666, 0.212, 0.9666, 0.2238, 0.9647, 0.2238, 0.9666, 0.212, 0.9647, 0.2238, 0.9647, 0.212, 0.9666, 0.2238, 0.9666, 0.212, 0.9686, 0.212, 0.9666, 0.2238, 0.9686, 0.212, 0.9686, 0.2238, 0.9647, 0.212, 0.9647, 0.2238, 0.9627, 0.2238, 0.9647, 0.212, 0.9627, 0.2238, 0.9627, 0.212])
me_s4studio_mesh_0.materials.append(mat_diffuse)
me_s4studio_mesh_0.use_remesh_preserve_volume = False
me_s4studio_mesh_0.use_remesh_preserve_attributes = False
me_s4studio_mesh_0.use_mirror_vertex_groups = False
me_s4studio_mesh_0.update()
arm_none_armature_data = bpy.data.armatures.new('None_Armature_Data')  # bones are not reproduced

# ---- objects
ob_rig = bpy.data.objects.new('rig', arm_none_armature_data)
ob_s4studio_mesh_2 = bpy.data.objects.new('s4studio_mesh_2', me_s4studio_mesh_2)
ob_s4studio_mesh_1 = bpy.data.objects.new('s4studio_mesh_1', me_s4studio_mesh_1)
ob_s4studio_mesh_0 = bpy.data.objects.new('s4studio_mesh_0', me_s4studio_mesh_0)
ob_lamp_003 = bpy.data.objects.new('Lamp.003', light_lamp_003)
ob_lamp_002 = bpy.data.objects.new('Lamp.002', light_lamp_002)
ob_lamp_001 = bpy.data.objects.new('Lamp.001', light_lamp_001)
ob_lamp_004 = bpy.data.objects.new('Lamp.004', light_lamp)
ob_camera = bpy.data.objects.new('Camera', cam_camera)

# ---- transforms, parenting, visibility, modifiers, constraints
ob_rig.location = (0.0, 0.0, 0.0)
ob_rig.show_in_front = True
ob_rig.lineart.crease_threshold = 0.0
ob_s4studio_mesh_2.location = (0.0, 0.0, 0.0)
ob_s4studio_mesh_2.show_transparent = True
ob_s4studio_mesh_2.lineart.crease_threshold = 0.0
_vg = ob_s4studio_mesh_2.vertex_groups.new(name='transformBone')
_m = ob_s4studio_mesh_2.modifiers.new('s4studio_mesh_2_skin', 'ARMATURE')
_m.object = ob_rig
ob_s4studio_mesh_1.location = (0.0, 0.0, 0.0)
ob_s4studio_mesh_1.show_transparent = True
ob_s4studio_mesh_1.lineart.crease_threshold = 0.0
_vg = ob_s4studio_mesh_1.vertex_groups.new(name='transformBone')
_vg.add([0, 1, 2, 3, 4, 5, 6, 7, 8, 9, 10, 11, 12, 13, 14, 15, 16, 17, 18, 19, 20, 21, 22, 23, 24, 25, 26, 27, 28, 29, 30, 31, 32, 33, 34, 35, 36, 37, 38, 39, 40, 41, 42, 43, 44, 45, 46, 47, 48, 49, 50, 51, 52, 53, 54, 55, 56, 57, 58, 59, 60, 61, 62, 63, 64, 65, 66, 67, 68, 69, 70], 1.0, 'REPLACE')
_m = ob_s4studio_mesh_1.modifiers.new('s4studio_mesh_1_skin', 'ARMATURE')
_m.object = ob_rig
ob_s4studio_mesh_0.location = (0.0, 0.0, 0.0)
ob_s4studio_mesh_0.show_transparent = True
ob_s4studio_mesh_0.lineart.crease_threshold = 0.0
_vg = ob_s4studio_mesh_0.vertex_groups.new(name='transformBone')
_vg.add([0, 1, 2, 3, 4, 5, 6, 7, 8, 9, 10, 11, 12, 13, 14, 15, 16, 17, 18, 19, 20, 21, 22, 23, 24, 25, 26, 27, 28, 29, 30, 31, 32, 33, 34, 35, 36, 37, 38, 39, 40, 41, 42, 43, 44, 45, 46, 47, 48, 49, 50, 51, 52, 53, 54, 55, 56, 57, 58, 59, 60, 61, 62, 63, 64, 65, 66, 67, 68, 69, 70, 71, 72, 73, 74, 75, 76, 77, 78, 79, 80, 81, 82, 83, 84, 85, 86, 87, 88, 89, 90, 91, 92, 93, 94, 95, 96, 97, 98, 99, 100, 101, 102, 103, 104, 105, 106, 107, 108, 109, 110, 111, 112, 113, 114, 115, 116, 117, 118, 119, 120, 121, 122, 123, 124, 125, 126, 127, 128, 129, 130, 131, 132, 133, 134, 135, 136, 137, 138, 139, 140, 141, 142, 143, 144, 145, 146, 147, 148, 149, 150, 151, 152, 153, 154, 155, 156, 157, 158, 159, 160, 161, 162, 163, 164, 165, 166, 167, 168, 169, 170, 171, 172, 173, 174, 175, 176, 177, 178, 179, 180, 181, 182, 183, 184, 185, 186, 187, 188, 189, 190, 191, 192, 193, 194, 195, 196, 197, 198, 199, 200, 201, 202, 203, 204, 205, 206, 207, 208, 209, 210, 211, 212, 213, 214, 215, 216, 217, 218, 219, 220, 221, 222, 223, 224, 225, 226, 227, 228, 229, 230, 231, 232, 233, 234, 235, 236, 237, 238, 239, 240, 241, 242, 243, 244, 245, 246, 247, 248, 249, 250, 251, 252, 253, 254, 255], 1.0, 'REPLACE')
_m = ob_s4studio_mesh_0.modifiers.new('s4studio_mesh_0_skin', 'ARMATURE')
_m.object = ob_rig
ob_lamp_003.location = (0.0, -3.0, 4.0)
ob_lamp_003.rotation_euler = (0.6503, 0.05522, 1.866)
ob_lamp_003.lock_rotations_4d = False
ob_lamp_003.empty_display_type = 'ARROWS'
ob_lamp_003.color = (0.0, 0.0, 0.0, 0.0)
ob_lamp_003.lineart.crease_threshold = 0.0
ob_lamp_002.location = (0.0, 3.0, 4.0)
ob_lamp_002.rotation_euler = (0.6503, 0.05522, 1.866)
ob_lamp_002.lock_rotations_4d = False
ob_lamp_002.empty_display_type = 'ARROWS'
ob_lamp_002.color = (0.0, 0.0, 0.0, 0.0)
ob_lamp_002.lineart.crease_threshold = 0.0
ob_lamp_001.location = (-3.0, 0.0, 4.0)
ob_lamp_001.rotation_euler = (0.6503, 0.05522, 1.866)
ob_lamp_001.lock_rotations_4d = False
ob_lamp_001.empty_display_type = 'ARROWS'
ob_lamp_001.color = (0.0, 0.0, 0.0, 0.0)
ob_lamp_001.lineart.crease_threshold = 0.0
ob_lamp_004.location = (3.0, 0.0, 4.0)
ob_lamp_004.rotation_euler = (0.6503, 0.05522, 1.866)
ob_lamp_004.lock_rotations_4d = False
ob_lamp_004.empty_display_type = 'ARROWS'
ob_lamp_004.color = (0.0, 0.0, 0.0, 0.0)
ob_lamp_004.lineart.crease_threshold = 0.0
ob_camera.location = (7.481, -6.508, 5.344)
ob_camera.rotation_euler = (1.109, 0.01082, 0.8149)
ob_camera.lock_rotations_4d = False
ob_camera.empty_display_type = 'ARROWS'
ob_camera.color = (0.0, 0.0, 0.0, 0.0)
ob_camera.display_type = 'WIRE'
ob_camera.lineart.crease_threshold = 0.0

# ---- collection membership
col_collection_1.objects.link(ob_rig)
col_collection_1.objects.link(ob_s4studio_mesh_2)
col_collection_1.objects.link(ob_s4studio_mesh_1)
col_collection_1.objects.link(ob_s4studio_mesh_0)
col_collection_1.objects.link(ob_lamp_003)
col_collection_1.objects.link(ob_lamp_002)
col_collection_1.objects.link(ob_lamp_001)
col_collection_1.objects.link(ob_lamp_004)
col_collection_1.objects.link(ob_camera)

# ---- scene / render settings (as saved in the file)
scene.camera = ob_camera
scene.frame_start = 1; scene.frame_end = 250; scene.frame_set(1)
scene.render.engine = 'BLENDER_EEVEE_NEXT'
scene.render.resolution_percentage = 50
scene.render.dither_intensity = 0.0
scene.cycles.use_denoising = False
scene.cycles.samples = 10
scene.cycles.sampling_pattern = 'TABULATED_SOBOL'
scene.cycles.light_sampling_threshold = 0.0
scene.cycles.use_adaptive_sampling = False
scene.cycles.use_light_tree = False
scene.cycles.blur_glossy = 0.0
scene.cycles.volume_bounces = 1
scene.cycles.pixel_filter_type = 'GAUSSIAN'
scene.cycles.sample_clamp_indirect = 0.0
scene.view_settings.view_transform = 'Standard'
bpy.context.view_layer.update()
